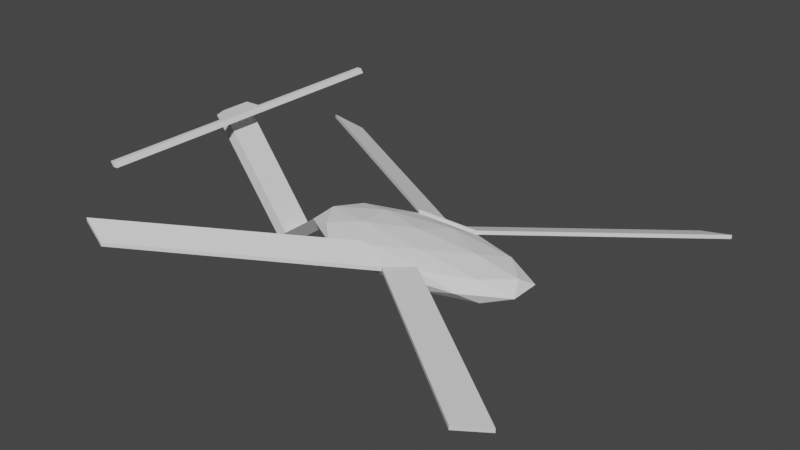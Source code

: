 # Source: ship.blend  (saved by Blender 2.93.21; exported with 4.5.12 LTS)
import bpy
from mathutils import Matrix  # noqa: F401  (used for matrix-valued properties, if any)

bpy.ops.wm.read_factory_settings(use_empty=True)
scene = bpy.context.scene
scene.name = 'Scene'

# ---- collections
col_collection = bpy.data.collections.new('Collection'); scene.collection.children.link(col_collection)

# ---- world
world_world = bpy.data.worlds.new('World'); scene.world = world_world
world_world.use_nodes = True; world_world.node_tree.nodes.clear()
_N = world_world.node_tree.nodes; _L = world_world.node_tree.links
n0 = _N.new('ShaderNodeOutputWorld'); n0.name = 'World Output'; n0.location = (300, 300)
n1 = _N.new('ShaderNodeBackground'); n1.name = 'Background'; n1.location = (10, 300)
n1.inputs[0].default_value = (0.05088, 0.05088, 0.05088, 1.0)
_L.new(n1.outputs[0], n0.inputs[0])
n0.is_active_output = True
world_world.color = (0.05088, 0.05088, 0.05088)
world_world.use_sun_shadow = False
world_world.sun_shadow_jitter_overblur = 0.0

# ---- meshes
me_icosphere_001 = bpy.data.meshes.new('Icosphere.001')
me_icosphere_001.from_pydata([(0.0, 0.0, -1.0), (0.7236, -0.5257, -0.4472), (-0.2764, -0.8506, -0.4472), (-0.8944, 0.0, -0.4472), (-0.2764, 0.8506, -0.4472), (0.7236, 0.5257, -0.4472), (0.2764, -0.8506, 0.4472), (-0.7236, -0.5257, 0.4472), (-0.7236, 0.5257, 0.4472), (0.2764, 0.8506, 0.4472), (0.8944, 0.0, 0.4472), (0.0, 0.0, 1.0), (-0.1625, -0.5, -0.8507), (0.4253, -0.309, -0.8507), (0.2629, -0.809, -0.5257), (0.8506, 0.0, -0.5257), (0.4253, 0.309, -0.8507), (-0.5257, 0.0, -0.8507), (-0.6882, -0.5, -0.5257), (-0.1625, 0.5, -0.8507), (-0.6882, 0.5, -0.5257), (0.2629, 0.809, -0.5257), (0.9511, -0.309, 0.0), (0.9511, 0.309, 0.0), (0.2764, -0.8506, 0.4472), (0.5878, -0.809, 0.0), (-0.9511, -0.309, 0.0), (-0.5878, -0.809, 0.0), (-0.5878, 0.809, 0.0), (-0.9511, 0.309, 0.0), (0.5878, 0.809, 0.0), (0.5878, -0.809, 0.0), (0.6882, -0.5, 0.5257), (-0.2629, -0.809, 0.5257), (-0.8506, 0.0, 0.5257), (-0.2629, 0.809, 0.5257), (0.6882, 0.5, 0.5257), (0.1625, -0.5, 0.8507), (0.5257, 0.0, 0.8507), (-0.4253, -0.309, 0.8507), (-0.4253, 0.309, 0.8507), (0.1625, 0.5, 0.8507), (0.0, -1.0, 0.0), (-0.2764, -0.8506, -0.4472), (0.2629, -0.809, -0.5257), (0.0, 0.0, 1.0), (0.1625, -0.5, 0.8507), (0.1625, 0.5, 0.8507), (0.0, 0.0, 1.0), (0.5257, 0.0, 0.8507), (0.0, 0.0, 1.0), (0.1625, -0.5, 0.8507), (0.2629, -0.809, -0.5257), (-0.2764, -0.8506, -0.4472), (0.0, -1.0, 0.0), (0.5878, -0.809, 0.0), (0.2764, -0.8506, 0.4472), (-0.5878, 0.809, 0.0), (-0.2764, 0.8506, -0.4472), (-0.2764, -0.8506, -0.4472), (0.2764, 0.8506, 0.4472), (-0.2629, 0.809, 0.5257), (0.2629, 0.809, -0.5257), (-0.5878, -0.809, 0.0), (0.5878, 0.809, 0.0), (-0.2629, -0.809, 0.5257), (0.0, 1.0, 0.0), (-0.5878, 0.809, 0.0), (-0.2764, 0.8506, -0.4472), (-0.5878, 0.809, 0.0), (-0.2764, 0.8506, -0.4472), (0.0, 1.0, 0.0), (0.2764, 0.8506, 0.4472), (-0.2629, 0.809, 0.5257), (0.2629, 0.809, -0.5257), (-0.5878, -0.809, 0.0), (0.5878, 0.809, 0.0), (-0.2629, -0.809, 0.5257), (0.2764, -0.8506, 0.4472), (0.0, -1.0, 0.0), (-0.2629, -0.809, 0.5257), (-0.5878, -0.809, 0.0), (-0.2764, -0.8506, -0.4472), (0.2629, -0.809, -0.5257), (0.0, -1.0, 0.0), (0.0, 1.0, 0.0), (-0.2629, 0.809, 0.5257), (0.2764, 0.8506, 0.4472), (0.0, 1.0, 0.0), (-0.5878, 0.809, 0.0), (-0.2629, 0.809, 0.5257), (-0.5878, -0.809, 0.0), (0.0, -1.0, 0.0), (-0.2629, -0.809, 0.5257), (-0.2629, -0.809, 0.5257), (0.0, -1.0, 0.0), (0.0, -1.0, 0.0), (-0.2629, -0.809, 0.5257), (0.5878, 0.809, 0.0), (0.0, 1.0, 0.0), (0.2764, 0.8506, 0.4472), (0.5878, 0.809, 0.0), (0.2629, 0.809, -0.5257), (0.0, 1.0, 0.0), (0.2629, 0.809, -0.5257), (-0.2764, 0.8506, -0.4472), (0.0, 1.0, 0.0), (0.0, -1.0, 0.0), (0.5878, -0.809, 0.0), (0.2764, -0.8506, 0.4472), (0.0, -1.0, 0.0), (0.2629, -0.809, -0.5257), (0.5878, -0.809, 0.0), (0.0, -1.0, 0.0), (0.2764, -0.8506, 0.4472), (-0.2629, -0.809, 0.5257), (0.2764, -0.8506, 0.4472), (-0.2629, -0.809, 0.5257), (-0.2629, -0.809, 0.5257), (0.2764, -0.8506, 0.4472), (0.0, -1.0, 0.0), (0.2764, -0.8506, 0.4472), (0.2764, -0.8506, 0.4472), (0.0, -1.0, 0.0), (-0.2764, 0.8506, -0.4472), (0.0, 1.0, 0.0), (-0.5878, 0.809, 0.0), (0.0, -1.0, 0.0), (-0.2764, -0.8506, -0.4472), (-0.5878, -0.809, 0.0), (0.2629, -0.809, -0.5257), (-0.2764, -0.8506, -0.4472), (0.0, -1.0, 0.0), (-0.2629, 0.809, 0.5257), (0.0, 1.0, 0.0), (0.2764, 0.8506, 0.4472), (-0.5878, 0.809, 0.0), (0.0, 1.0, 0.0), (-0.2629, 0.809, 0.5257), (0.0, -1.0, 0.0), (-0.5878, -0.809, 0.0), (-0.2629, -0.809, 0.5257), (0.0, -1.0, 0.0), (-0.2629, -0.809, 0.5257), (0.0, -1.0, 0.0), (-0.2629, -0.809, 0.5257), (0.0, 1.0, 0.0), (0.5878, 0.809, 0.0), (0.2764, 0.8506, 0.4472), (0.2629, 0.809, -0.5257), (0.5878, 0.809, 0.0), (0.0, 1.0, 0.0), (-0.2764, 0.8506, -0.4472), (0.2629, 0.809, -0.5257), (0.0, 1.0, 0.0), (0.5878, -0.809, 0.0), (0.0, -1.0, 0.0), (0.2764, -0.8506, 0.4472), (0.2629, -0.809, -0.5257), (0.0, -1.0, 0.0), (0.5878, -0.809, 0.0), (0.2764, -0.8506, 0.4472), (0.0, -1.0, 0.0), (-0.2629, -0.809, 0.5257), (-0.2629, -0.809, 0.5257), (0.2764, -0.8506, 0.4472), (-0.2629, -0.809, 0.5257), (0.2764, -0.8506, 0.4472), (0.2764, -0.8506, 0.4472), (0.0, -1.0, 0.0), (0.2764, -0.8506, 0.4472), (0.0, -1.0, 0.0), (-0.2629, 0.809, 0.5257), (0.0, 1.0, 0.0), (0.2764, 0.8506, 0.4472), (0.2764, -0.8506, 0.4472), (0.0, -1.0, 0.0), (-0.2629, -0.809, 0.5257), (-0.2633, 0.809, 0.7107), (-0.0004328, 1.0, 0.185), (0.276, 0.8506, 0.6322), (0.276, -0.8506, 0.6322), (-0.0004328, -1.0, 0.185), (-0.2633, -0.809, 0.7107), (-0.2629, 0.809, 0.5257), (0.0, 1.0, 0.0), (0.2764, 0.8506, 0.4472), (0.2764, -0.8506, 0.4472), (0.0, -1.0, 0.0), (-0.2629, -0.809, 0.5257), (-0.2633, 0.809, 0.7107), (-0.0004328, 1.0, 0.185), (0.276, 0.8506, 0.6322), (0.276, -0.8506, 0.6322), (-0.0004328, -1.0, 0.185), (-0.2633, -0.809, 0.7107), (-0.2629, 0.809, 0.5257), (0.0, 1.0, 0.0), (0.2764, 0.8506, 0.4472), (0.2764, -0.8506, 0.4472), (0.0, -1.0, 0.0), (-0.2629, -0.809, 0.5257), (-0.2633, 0.809, 0.7107), (-0.0004328, 1.0, 0.185), (0.276, 0.8506, 0.6322), (0.276, -0.8506, 0.6322), (-0.0004328, -1.0, 0.185), (-0.2633, -0.809, 0.7107), (1.764, 3.613, 0.4507), (1.487, 3.763, 0.00348), (1.487, 3.763, 0.1885), (1.763, 3.613, 0.6357), (-1.85, 3.534, -0.004329), (-2.113, 3.343, 0.5214), (-2.113, 3.343, 0.7064), (-1.85, 3.534, 0.1806), (-2.113, -3.343, 0.5214), (-1.85, -3.534, -0.004329), (-1.85, -3.534, 0.1806), (-2.113, -3.343, 0.7064), (1.487, -3.763, 0.00348), (1.764, -3.613, 0.4507), (1.763, -3.613, 0.6357), (1.487, -3.763, 0.1885), (-0.9511, 0.309, 0.0), (-0.8506, 0.0, 0.5257), (-0.9511, -0.309, 0.0), (-1.272, -0.309, -1.302), (-1.216, 0.0, -1.749), (-1.272, 0.309, -1.302), (-1.355, -0.309, -1.639), (-1.299, 0.0, -2.086), (-1.355, 0.309, -1.639), (-1.887, 0.309, 3.55), (-1.887, -0.309, 3.55), (-1.97, 0.309, 3.213), (-1.97, -0.309, 3.213), (-1.914, 0.309, 3.762), (-1.914, -0.309, 3.762), (-1.997, 0.309, 3.425), (-1.997, -0.309, 3.425), (-1.753, -0.309, 3.567), (-1.753, 0.309, 3.567), (-1.78, 0.309, 3.779), (-1.78, -0.309, 3.779), (-1.715, -0.309, 3.572), (-1.715, 0.309, 3.572), (-1.741, 0.309, 3.784), (-1.741, -0.309, 3.784), (-1.78, 3.22, 3.779), (-1.741, 3.22, 3.784), (-1.715, 3.22, 3.572), (-1.753, 3.22, 3.567), (-1.753, -3.22, 3.567), (-1.715, -3.22, 3.572), (-1.741, -3.22, 3.784), (-1.78, -3.22, 3.779)], [], [(0, 13, 12), (1, 13, 15), (0, 12, 17), (0, 17, 19), (0, 19, 16), (1, 15, 22), (169, 168, 170, 171), (3, 18, 26), (4, 20, 28), (5, 21, 30), (1, 22, 25), (165, 164, 166, 167), (26, 29, 229, 227), (163, 162, 176, 177), (5, 30, 23), (6, 32, 37), (7, 33, 39), (8, 34, 40), (9, 35, 41), (10, 36, 38), (38, 41, 11), (38, 36, 41), (36, 9, 41), (41, 40, 11), (41, 35, 40), (35, 8, 40), (40, 39, 11), (40, 34, 39), (34, 7, 39), (39, 37, 11), (39, 33, 37), (33, 6, 37), (37, 38, 11), (37, 32, 38), (32, 10, 38), (23, 36, 10), (23, 30, 36), (30, 9, 36), (9, 30, 64, 60), (6, 33, 65, 56), (28, 8, 35), (29, 34, 8), (26, 34, 225, 226), (26, 7, 34), (27, 33, 7), (25, 6, 56, 55), (35, 9, 60, 61), (25, 32, 6), (25, 22, 32), (22, 10, 32), (30, 21, 62, 64), (4, 28, 57, 58), (33, 27, 63, 65), (28, 29, 8), (28, 20, 29), (20, 3, 29), (26, 27, 7), (26, 18, 27), (18, 2, 27), (14, 25, 55, 52), (2, 14, 52, 53), (14, 1, 25), (22, 23, 10), (22, 15, 23), (15, 5, 23), (16, 21, 5), (16, 19, 21), (19, 4, 21), (19, 20, 4), (19, 17, 20), (17, 3, 20), (17, 18, 3), (17, 12, 18), (12, 2, 18), (15, 16, 5), (15, 13, 16), (13, 0, 16), (12, 14, 2), (12, 13, 14), (13, 1, 14), (28, 35, 61, 57), (21, 4, 58, 62), (27, 2, 53, 63), (41, 11, 45, 47), (37, 11, 45, 46), (45, 11, 48, 50), (46, 45, 50, 51), (11, 38, 49, 48), (71, 66, 67, 69), (69, 67, 68, 70), (101, 102, 149, 150), (55, 56, 24, 31), (64, 62, 74, 76), (61, 60, 72, 73), (65, 63, 75, 77), (63, 53, 43, 75), (56, 65, 77, 24), (57, 61, 73, 69), (53, 52, 44, 43), (58, 57, 69, 70), (62, 58, 70, 74), (52, 55, 31, 44), (60, 64, 76, 72), (159, 158, 160), (156, 155, 157), (153, 152, 154), (150, 149, 151), (147, 146, 148), (143, 142, 144, 145), (140, 139, 141), (137, 136, 138), (133, 135, 174, 172), (131, 130, 132), (128, 127, 129), (124, 126, 125), (70, 68, 66, 71), (122, 123, 171, 170), (42, 54, 59, 43), (75, 81, 54, 42), (43, 59, 81, 75), (108, 109, 157, 155), (44, 83, 82, 43), (42, 84, 83, 44), (43, 82, 84, 42), (94, 95, 142, 143), (73, 86, 85, 71), (72, 87, 86, 73), (71, 85, 87, 72), (115, 113, 162, 163), (69, 89, 88, 71), (73, 90, 89, 69), (71, 88, 90, 73), (121, 122, 170, 168), (42, 92, 91, 75), (77, 93, 92, 42), (75, 91, 93, 77), (107, 108, 155, 156), (42, 95, 94, 77), (79, 96, 95, 42), (80, 97, 96, 79), (77, 94, 97, 80), (81, 59, 128, 129), (71, 99, 98, 76), (72, 100, 99, 71), (76, 98, 100, 72), (114, 115, 163, 161), (74, 102, 101, 76), (71, 103, 102, 74), (76, 101, 103, 71), (120, 121, 168, 169), (70, 105, 104, 74), (71, 106, 105, 70), (74, 104, 106, 71), (54, 81, 129, 127), (31, 108, 107, 42), (24, 109, 108, 31), (42, 107, 109, 24), (113, 114, 161, 162), (44, 111, 110, 42), (31, 112, 111, 44), (42, 110, 112, 31), (87, 85, 134, 135), (78, 114, 113, 79), (80, 115, 114, 78), (79, 113, 115, 80), (59, 54, 127, 128), (77, 117, 116, 24), (80, 118, 117, 77), (78, 119, 118, 80), (24, 116, 119, 78), (100, 98, 147, 148), (24, 121, 120, 42), (78, 122, 121, 24), (79, 123, 122, 78), (42, 120, 123, 79), (95, 96, 144, 142), (109, 107, 156, 157), (123, 120, 169, 171), (88, 89, 136, 137), (102, 103, 151, 149), (96, 97, 145, 144), (89, 90, 138, 136), (103, 101, 150, 151), (82, 83, 130, 131), (97, 94, 143, 145), (90, 88, 137, 138), (116, 117, 164, 165), (83, 84, 132, 130), (117, 118, 166, 164), (84, 82, 131, 132), (110, 111, 158, 159), (118, 119, 167, 166), (111, 112, 160, 158), (66, 68, 124, 125), (104, 105, 152, 153), (119, 116, 165, 167), (112, 110, 159, 160), (91, 92, 139, 140), (105, 106, 154, 152), (98, 99, 146, 147), (67, 66, 125, 126), (92, 93, 141, 139), (106, 104, 153, 154), (85, 86, 133, 134), (99, 100, 148, 146), (93, 91, 140, 141), (68, 67, 126, 124), (86, 87, 135, 133), (181, 182, 194, 193), (175, 177, 183, 181), (162, 161, 175, 176), (135, 134, 173, 174), (134, 133, 172, 173), (161, 163, 177, 175), (182, 181, 183), (179, 178, 180), (183, 177, 189, 195), (180, 174, 186, 192), (179, 180, 192, 191), (172, 174, 180, 178), (192, 186, 198, 204), (190, 191, 203, 202), (194, 195, 207, 206), (185, 184, 196, 197), (172, 178, 190, 184), (177, 176, 188, 189), (178, 179, 191, 190), (175, 181, 193, 187), (174, 173, 185, 186), (176, 175, 187, 188), (173, 172, 184, 185), (182, 183, 195, 194), (186, 185, 197, 198), (195, 189, 201, 207), (191, 192, 204, 203), (184, 190, 202, 196), (188, 187, 199, 200), (187, 193, 205, 199), (193, 194, 206, 205), (189, 188, 200, 201), (208, 209, 210, 211), (197, 209, 208, 198), (203, 210, 209, 197), (204, 211, 210, 203), (198, 208, 211, 204), (212, 213, 214, 215), (196, 213, 212, 197), (202, 214, 213, 196), (203, 215, 214, 202), (197, 212, 215, 203), (216, 217, 218, 219), (200, 217, 216, 201), (206, 218, 217, 200), (207, 219, 218, 206), (201, 216, 219, 207), (220, 221, 222, 223), (199, 221, 220, 200), (205, 222, 221, 199), (206, 223, 222, 205), (200, 220, 223, 206), (224, 226, 225), (29, 26, 226, 224), (34, 29, 224, 225), (227, 229, 233, 234), (29, 3, 228, 229), (3, 26, 227, 228), (231, 230, 232), (229, 228, 231, 232), (228, 227, 230, 231), (236, 234, 238, 240), (229, 232, 235, 233), (230, 227, 234, 236), (232, 230, 236, 235), (238, 237, 239, 240), (235, 236, 240, 239), (233, 235, 239, 237), (245, 246, 247, 248), (249, 250, 251, 252), (233, 242, 241, 234), (237, 243, 242, 233), (238, 244, 243, 237), (234, 241, 244, 238), (242, 246, 245, 241), (244, 248, 247, 243), (247, 250, 249, 243), (246, 251, 250, 247), (242, 252, 251, 246), (243, 249, 252, 242), (253, 254, 255, 256), (245, 254, 253, 241), (248, 255, 254, 245), (244, 256, 255, 248), (241, 253, 256, 244)])
_uv = me_icosphere_001.uv_layers.new(name='UVMap')
_uv.uv.foreach_set('vector', [0.1818, 0.0, 0.2273, 0.07873, 0.1364, 0.07873, 0.2727, 0.1575, 0.3182, 0.07873, 0.3636, 0.1575, 0.9091, 0.0, 0.9545, 0.07873, 0.8636, 0.07873, 0.7273, 0.0, 0.7727, 0.07873, 0.6818, 0.07873, 0.5455, 0.0, 0.5909, 0.07873, 0.5, 0.07873, 0.2727, 0.1575, 0.3636, 0.1575, 0.3182, 0.2362, 0.1364, 0.2362, 0.1818, 0.3149, 0.1818, 0.3149, 0.1364, 0.2362, 0.8182, 0.1575, 0.9091, 0.1575, 0.8636, 0.2362, 0.6364, 0.1575, 0.7273, 0.1575, 0.6818, 0.2362, 0.4545, 0.1575, 0.5455, 0.1575, 0.5, 0.2362, 0.2727, 0.1575, 0.3182, 0.2362, 0.2273, 0.2362, 0.1818, 0.3149, 0.09091, 0.3149, 0.09091, 0.3149, 0.1818, 0.3149, 0.8636, 0.2362, 0.7727, 0.2362, 0.7727, 0.2362, 0.8636, 0.2362, 0.09091, 0.3149, 0.1364, 0.2362, 0.1364, 0.2362, 0.09091, 0.3149, 0.4545, 0.1575, 0.5, 0.2362, 0.4091, 0.2362, 0.1818, 0.3149, 0.2727, 0.3149, 0.2273, 0.3937, 0.0, 0.3149, 0.09091, 0.3149, 0.04546, 0.3937, 0.7273, 0.3149, 0.8182, 0.3149, 0.7727, 0.3937, 0.5455, 0.3149, 0.6364, 0.3149, 0.5909, 0.3937, 0.3636, 0.3149, 0.4545, 0.3149, 0.4091, 0.3937, 0.4091, 0.3937, 0.5, 0.3937, 0.4545, 0.4724, 0.4091, 0.3937, 0.4545, 0.3149, 0.5, 0.3937, 0.4545, 0.3149, 0.5455, 0.3149, 0.5, 0.3937, 0.5909, 0.3937, 0.6818, 0.3937, 0.6364, 0.4724, 0.5909, 0.3937, 0.6364, 0.3149, 0.6818, 0.3937, 0.6364, 0.3149, 0.7273, 0.3149, 0.6818, 0.3937, 0.7727, 0.3937, 0.8636, 0.3937, 0.8182, 0.4724, 0.7727, 0.3937, 0.8182, 0.3149, 0.8636, 0.3937, 0.8182, 0.3149, 0.9091, 0.3149, 0.8636, 0.3937, 0.04546, 0.3937, 0.1364, 0.3937, 0.09091, 0.4724, 0.04546, 0.3937, 0.09091, 0.3149, 0.1364, 0.3937, 0.09091, 0.3149, 0.1818, 0.3149, 0.1364, 0.3937, 0.2273, 0.3937, 0.3182, 0.3937, 0.2727, 0.4724, 0.2273, 0.3937, 0.2727, 0.3149, 0.3182, 0.3937, 0.2727, 0.3149, 0.3636, 0.3149, 0.3182, 0.3937, 0.4091, 0.2362, 0.4545, 0.3149, 0.3636, 0.3149, 0.4091, 0.2362, 0.5, 0.2362, 0.4545, 0.3149, 0.5, 0.2362, 0.5455, 0.3149, 0.4545, 0.3149, 0.5455, 0.3149, 0.5, 0.2362, 0.5, 0.2362, 0.5455, 0.3149, 0.1818, 0.3149, 0.09091, 0.3149, 0.09091, 0.3149, 0.1818, 0.3149, 0.6818, 0.2362, 0.7273, 0.3149, 0.6364, 0.3149, 0.7727, 0.2362, 0.8182, 0.3149, 0.7273, 0.3149, 0.8636, 0.2362, 0.8182, 0.3149, 0.8182, 0.3149, 0.8636, 0.2362, 0.8636, 0.2362, 0.9091, 0.3149, 0.8182, 0.3149, 0.04546, 0.2362, 0.09091, 0.3149, 0.0, 0.3149, 0.2273, 0.2362, 0.1818, 0.3149, 0.1818, 0.3149, 0.2273, 0.2362, 0.6364, 0.3149, 0.5455, 0.3149, 0.5455, 0.3149, 0.6364, 0.3149, 0.2273, 0.2362, 0.2727, 0.3149, 0.1818, 0.3149, 0.2273, 0.2362, 0.3182, 0.2362, 0.2727, 0.3149, 0.3182, 0.2362, 0.3636, 0.3149, 0.2727, 0.3149, 0.5, 0.2362, 0.5455, 0.1575, 0.5455, 0.1575, 0.5, 0.2362, 0.6364, 0.1575, 0.6818, 0.2362, 0.6818, 0.2362, 0.6364, 0.1575, 0.09091, 0.3149, 0.04546, 0.2362, 0.04546, 0.2362, 0.09091, 0.3149, 0.6818, 0.2362, 0.7727, 0.2362, 0.7273, 0.3149, 0.6818, 0.2362, 0.7273, 0.1575, 0.7727, 0.2362, 0.7273, 0.1575, 0.8182, 0.1575, 0.7727, 0.2362, 0.8636, 0.2362, 0.9545, 0.2362, 0.9091, 0.3149, 0.8636, 0.2362, 0.9091, 0.1575, 0.9545, 0.2362, 0.9091, 0.1575, 1.0, 0.1575, 0.9545, 0.2362, 0.1818, 0.1575, 0.2273, 0.2362, 0.2273, 0.2362, 0.1818, 0.1575, 0.09091, 0.1575, 0.1818, 0.1575, 0.1818, 0.1575, 0.09091, 0.1575, 0.1818, 0.1575, 0.2727, 0.1575, 0.2273, 0.2362, 0.3182, 0.2362, 0.4091, 0.2362, 0.3636, 0.3149, 0.3182, 0.2362, 0.3636, 0.1575, 0.4091, 0.2362, 0.3636, 0.1575, 0.4545, 0.1575, 0.4091, 0.2362, 0.5, 0.07873, 0.5455, 0.1575, 0.4545, 0.1575, 0.5, 0.07873, 0.5909, 0.07873, 0.5455, 0.1575, 0.5909, 0.07873, 0.6364, 0.1575, 0.5455, 0.1575, 0.6818, 0.07873, 0.7273, 0.1575, 0.6364, 0.1575, 0.6818, 0.07873, 0.7727, 0.07873, 0.7273, 0.1575, 0.7727, 0.07873, 0.8182, 0.1575, 0.7273, 0.1575, 0.8636, 0.07873, 0.9091, 0.1575, 0.8182, 0.1575, 0.8636, 0.07873, 0.9545, 0.07873, 0.9091, 0.1575, 0.9545, 0.07873, 1.0, 0.1575, 0.9091, 0.1575, 0.3636, 0.1575, 0.4091, 0.07873, 0.4545, 0.1575, 0.3636, 0.1575, 0.3182, 0.07873, 0.4091, 0.07873, 0.3182, 0.07873, 0.3636, 0.0, 0.4091, 0.07873, 0.1364, 0.07873, 0.1818, 0.1575, 0.09091, 0.1575, 0.1364, 0.07873, 0.2273, 0.07873, 0.1818, 0.1575, 0.2273, 0.07873, 0.2727, 0.1575, 0.1818, 0.1575, 0.6818, 0.2362, 0.6364, 0.3149, 0.6364, 0.3149, 0.6818, 0.2362, 0.5455, 0.1575, 0.6364, 0.1575, 0.6364, 0.1575, 0.5455, 0.1575, 0.9545, 0.2362, 1.0, 0.1575, 1.0, 0.1575, 0.9545, 0.2362, 0.5, 0.3937, 0.4545, 0.4724, 0.4545, 0.4724, 0.5, 0.3937, 0.1364, 0.3937, 0.09091, 0.4724, 0.09091, 0.4724, 0.1364, 0.3937, 0.4545, 0.4724, 0.4545, 0.4724, 0.4545, 0.4724, 0.4545, 0.4724, 0.1364, 0.3937, 0.09091, 0.4724, 0.09091, 0.4724, 0.1364, 0.3937, 0.4545, 0.4724, 0.4091, 0.3937, 0.4091, 0.3937, 0.4545, 0.4724, 0.5909, 0.2362, 0.5909, 0.2362, 0.6818, 0.2362, 0.6818, 0.2362, 0.6818, 0.2362, 0.6818, 0.2362, 0.6364, 0.1575, 0.6364, 0.1575, 0.5, 0.2362, 0.5455, 0.1575, 0.5455, 0.1575, 0.5, 0.2362, 0.2273, 0.2362, 0.1818, 0.3149, 0.1818, 0.3149, 0.2273, 0.2362, 0.5, 0.2362, 0.5455, 0.1575, 0.5455, 0.1575, 0.5, 0.2362, 0.6364, 0.3149, 0.5455, 0.3149, 0.5455, 0.3149, 0.6364, 0.3149, 0.09091, 0.3149, 0.04546, 0.2362, 0.04546, 0.2362, 0.09091, 0.3149, 0.9545, 0.2362, 1.0, 0.1575, 1.0, 0.1575, 0.9545, 0.2362, 0.1818, 0.3149, 0.09091, 0.3149, 0.09091, 0.3149, 0.1818, 0.3149, 0.6818, 0.2362, 0.6364, 0.3149, 0.6364, 0.3149, 0.6818, 0.2362, 0.09091, 0.1575, 0.1818, 0.1575, 0.1818, 0.1575, 0.09091, 0.1575, 0.6364, 0.1575, 0.6818, 0.2362, 0.6818, 0.2362, 0.6364, 0.1575, 0.5455, 0.1575, 0.6364, 0.1575, 0.6364, 0.1575, 0.5455, 0.1575, 0.1818, 0.1575, 0.2273, 0.2362, 0.2273, 0.2362, 0.1818, 0.1575, 0.5455, 0.3149, 0.5, 0.2362, 0.5, 0.2362, 0.5455, 0.3149, 0.1364, 0.2362, 0.1818, 0.1575, 0.2273, 0.2362, 0.1364, 0.2362, 0.2273, 0.2362, 0.1818, 0.3149, 0.5455, 0.1575, 0.6364, 0.1575, 0.5909, 0.2362, 0.5, 0.2362, 0.5455, 0.1575, 0.5909, 0.2362, 0.5, 0.2362, 0.5909, 0.2362, 0.5455, 0.3149, 0.09091, 0.3149, 0.1364, 0.2362, 0.1364, 0.2362, 0.09091, 0.3149, 0.04546, 0.2362, 0.1364, 0.2362, 0.09091, 0.3149, 0.5909, 0.2362, 0.6818, 0.2362, 0.6364, 0.3149, 0.6364, 0.3149, 0.5455, 0.3149, 0.5455, 0.3149, 0.6364, 0.3149, 0.09091, 0.1575, 0.1818, 0.1575, 0.1364, 0.2362, 0.09091, 0.1575, 0.1364, 0.2362, 0.04546, 0.2362, 0.6364, 0.1575, 0.6818, 0.2362, 0.5909, 0.2362, 0.6364, 0.1575, 0.6364, 0.1575, 0.5909, 0.2362, 0.5909, 0.2362, 0.1818, 0.3149, 0.1364, 0.2362, 0.1364, 0.2362, 0.1818, 0.3149, 0.1364, 0.2362, 0.1364, 0.2362, 0.09091, 0.1575, 0.09091, 0.1575, 0.04546, 0.2362, 0.04546, 0.2362, 0.1364, 0.2362, 0.1364, 0.2362, 0.09091, 0.1575, 0.09091, 0.1575, 0.04546, 0.2362, 0.04546, 0.2362, 0.2273, 0.2362, 0.1818, 0.3149, 0.1818, 0.3149, 0.2273, 0.2362, 0.1818, 0.1575, 0.1818, 0.1575, 0.09091, 0.1575, 0.09091, 0.1575, 0.1364, 0.2362, 0.1364, 0.2362, 0.1818, 0.1575, 0.1818, 0.1575, 0.09091, 0.1575, 0.09091, 0.1575, 0.1364, 0.2362, 0.1364, 0.2362, 0.09091, 0.3149, 0.1364, 0.2362, 0.1364, 0.2362, 0.09091, 0.3149, 0.6364, 0.3149, 0.6364, 0.3149, 0.5909, 0.2362, 0.5909, 0.2362, 0.5455, 0.3149, 0.5455, 0.3149, 0.6364, 0.3149, 0.6364, 0.3149, 0.5909, 0.2362, 0.5909, 0.2362, 0.5455, 0.3149, 0.5455, 0.3149, 0.09091, 0.3149, 0.1364, 0.2362, 0.1364, 0.2362, 0.09091, 0.3149, 0.6818, 0.2362, 0.6818, 0.2362, 0.5909, 0.2362, 0.5909, 0.2362, 0.6364, 0.3149, 0.6364, 0.3149, 0.6818, 0.2362, 0.6818, 0.2362, 0.5909, 0.2362, 0.5909, 0.2362, 0.6364, 0.3149, 0.6364, 0.3149, 0.1818, 0.3149, 0.1818, 0.3149, 0.1818, 0.3149, 0.1818, 0.3149, 0.1364, 0.2362, 0.1364, 0.2362, 0.04546, 0.2362, 0.04546, 0.2362, 0.09091, 0.3149, 0.09091, 0.3149, 0.1364, 0.2362, 0.1364, 0.2362, 0.04546, 0.2362, 0.04546, 0.2362, 0.09091, 0.3149, 0.09091, 0.3149, 0.1364, 0.2362, 0.2273, 0.2362, 0.2273, 0.2362, 0.1364, 0.2362, 0.1364, 0.2362, 0.1364, 0.2362, 0.09091, 0.3149, 0.09091, 0.3149, 0.1364, 0.2362, 0.1364, 0.2362, 0.1364, 0.2362, 0.1364, 0.2362, 0.09091, 0.3149, 0.09091, 0.3149, 0.1364, 0.2362, 0.1364, 0.2362, 0.09091, 0.3149, 0.09091, 0.3149, 0.09091, 0.3149, 0.09091, 0.3149, 0.04546, 0.2362, 0.09091, 0.1575, 0.09091, 0.1575, 0.04546, 0.2362, 0.5909, 0.2362, 0.5909, 0.2362, 0.5, 0.2362, 0.5, 0.2362, 0.5455, 0.3149, 0.5455, 0.3149, 0.5909, 0.2362, 0.5909, 0.2362, 0.5, 0.2362, 0.5, 0.2362, 0.5455, 0.3149, 0.5455, 0.3149, 0.1818, 0.3149, 0.09091, 0.3149, 0.09091, 0.3149, 0.1818, 0.3149, 0.5455, 0.1575, 0.5455, 0.1575, 0.5, 0.2362, 0.5, 0.2362, 0.5909, 0.2362, 0.5909, 0.2362, 0.5455, 0.1575, 0.5455, 0.1575, 0.5, 0.2362, 0.5, 0.2362, 0.5909, 0.2362, 0.5909, 0.2362, 0.1364, 0.2362, 0.1818, 0.3149, 0.1818, 0.3149, 0.1364, 0.2362, 0.6364, 0.1575, 0.6364, 0.1575, 0.5455, 0.1575, 0.5455, 0.1575, 0.5909, 0.2362, 0.5909, 0.2362, 0.6364, 0.1575, 0.6364, 0.1575, 0.5455, 0.1575, 0.5455, 0.1575, 0.5909, 0.2362, 0.5909, 0.2362, 0.1364, 0.2362, 0.04546, 0.2362, 0.04546, 0.2362, 0.1364, 0.2362, 0.2273, 0.2362, 0.2273, 0.2362, 0.1364, 0.2362, 0.1364, 0.2362, 0.1818, 0.3149, 0.1818, 0.3149, 0.2273, 0.2362, 0.2273, 0.2362, 0.1364, 0.2362, 0.1364, 0.2362, 0.1818, 0.3149, 0.1818, 0.3149, 0.1364, 0.2362, 0.1818, 0.3149, 0.1818, 0.3149, 0.1364, 0.2362, 0.1818, 0.1575, 0.1818, 0.1575, 0.1364, 0.2362, 0.1364, 0.2362, 0.2273, 0.2362, 0.2273, 0.2362, 0.1818, 0.1575, 0.1818, 0.1575, 0.1364, 0.2362, 0.1364, 0.2362, 0.2273, 0.2362, 0.2273, 0.2362, 0.5455, 0.3149, 0.5909, 0.2362, 0.5909, 0.2362, 0.5455, 0.3149, 0.1818, 0.3149, 0.1818, 0.3149, 0.1364, 0.2362, 0.1364, 0.2362, 0.09091, 0.3149, 0.09091, 0.3149, 0.1818, 0.3149, 0.1818, 0.3149, 0.1364, 0.2362, 0.1364, 0.2362, 0.09091, 0.3149, 0.09091, 0.3149, 0.09091, 0.1575, 0.1364, 0.2362, 0.1364, 0.2362, 0.09091, 0.1575, 0.09091, 0.3149, 0.09091, 0.3149, 0.1818, 0.3149, 0.1818, 0.3149, 0.09091, 0.3149, 0.09091, 0.3149, 0.09091, 0.3149, 0.09091, 0.3149, 0.1818, 0.3149, 0.1818, 0.3149, 0.09091, 0.3149, 0.09091, 0.3149, 0.1818, 0.3149, 0.1818, 0.3149, 0.1818, 0.3149, 0.1818, 0.3149, 0.5455, 0.3149, 0.5, 0.2362, 0.5, 0.2362, 0.5455, 0.3149, 0.1818, 0.3149, 0.1818, 0.3149, 0.1364, 0.2362, 0.1364, 0.2362, 0.1818, 0.3149, 0.1818, 0.3149, 0.1818, 0.3149, 0.1818, 0.3149, 0.1364, 0.2362, 0.1364, 0.2362, 0.1818, 0.3149, 0.1818, 0.3149, 0.1364, 0.2362, 0.1364, 0.2362, 0.1364, 0.2362, 0.1364, 0.2362, 0.1364, 0.2362, 0.1364, 0.2362, 0.1364, 0.2362, 0.1364, 0.2362, 0.1818, 0.3149, 0.1364, 0.2362, 0.1364, 0.2362, 0.1818, 0.3149, 0.1364, 0.2362, 0.1364, 0.2362, 0.1364, 0.2362, 0.1364, 0.2362, 0.5909, 0.2362, 0.6818, 0.2362, 0.6818, 0.2362, 0.5909, 0.2362, 0.5455, 0.1575, 0.5909, 0.2362, 0.5909, 0.2362, 0.5455, 0.1575, 0.1364, 0.2362, 0.09091, 0.3149, 0.09091, 0.3149, 0.1364, 0.2362, 0.6818, 0.2362, 0.6364, 0.3149, 0.6364, 0.3149, 0.6818, 0.2362, 0.5909, 0.2362, 0.5, 0.2362, 0.5, 0.2362, 0.5909, 0.2362, 0.09091, 0.1575, 0.1818, 0.1575, 0.1818, 0.1575, 0.09091, 0.1575, 0.09091, 0.3149, 0.09091, 0.3149, 0.09091, 0.3149, 0.09091, 0.3149, 0.6364, 0.3149, 0.5909, 0.2362, 0.5909, 0.2362, 0.6364, 0.3149, 0.1818, 0.3149, 0.09091, 0.3149, 0.09091, 0.3149, 0.1818, 0.3149, 0.1818, 0.1575, 0.1364, 0.2362, 0.1364, 0.2362, 0.1818, 0.1575, 0.09091, 0.3149, 0.09091, 0.3149, 0.09091, 0.3149, 0.09091, 0.3149, 0.1364, 0.2362, 0.09091, 0.1575, 0.09091, 0.1575, 0.1364, 0.2362, 0.1364, 0.2362, 0.1818, 0.1575, 0.1818, 0.1575, 0.1364, 0.2362, 0.09091, 0.3149, 0.1818, 0.3149, 0.1818, 0.3149, 0.09091, 0.3149, 0.1818, 0.1575, 0.2273, 0.2362, 0.2273, 0.2362, 0.1818, 0.1575, 0.5909, 0.2362, 0.6364, 0.1575, 0.6364, 0.1575, 0.5909, 0.2362, 0.5455, 0.1575, 0.6364, 0.1575, 0.6364, 0.1575, 0.5455, 0.1575, 0.1818, 0.3149, 0.1818, 0.3149, 0.1818, 0.3149, 0.1818, 0.3149, 0.2273, 0.2362, 0.1364, 0.2362, 0.1364, 0.2362, 0.2273, 0.2362, 0.04546, 0.2362, 0.1364, 0.2362, 0.1364, 0.2362, 0.04546, 0.2362, 0.6364, 0.1575, 0.5909, 0.2362, 0.5909, 0.2362, 0.6364, 0.1575, 0.5, 0.2362, 0.5909, 0.2362, 0.5909, 0.2362, 0.5, 0.2362, 0.6818, 0.2362, 0.5909, 0.2362, 0.5909, 0.2362, 0.6818, 0.2362, 0.1364, 0.2362, 0.09091, 0.3149, 0.09091, 0.3149, 0.1364, 0.2362, 0.5909, 0.2362, 0.5455, 0.1575, 0.5455, 0.1575, 0.5909, 0.2362, 0.5909, 0.2362, 0.6364, 0.3149, 0.6364, 0.3149, 0.5909, 0.2362, 0.5909, 0.2362, 0.5455, 0.3149, 0.5455, 0.3149, 0.5909, 0.2362, 0.09091, 0.3149, 0.04546, 0.2362, 0.04546, 0.2362, 0.09091, 0.3149, 0.6364, 0.1575, 0.6818, 0.2362, 0.6818, 0.2362, 0.6364, 0.1575, 0.6364, 0.3149, 0.5455, 0.3149, 0.5455, 0.3149, 0.6364, 0.3149, 0.1818, 0.3149, 0.1364, 0.2362, 0.1364, 0.2362, 0.1818, 0.3149, 0.1818, 0.3149, 0.09091, 0.3149, 0.09091, 0.3149, 0.1818, 0.3149, 0.1364, 0.2362, 0.1818, 0.3149, 0.1818, 0.3149, 0.1364, 0.2362, 0.5455, 0.3149, 0.5909, 0.2362, 0.5909, 0.2362, 0.5455, 0.3149, 0.5909, 0.2362, 0.6364, 0.3149, 0.6364, 0.3149, 0.5909, 0.2362, 0.1818, 0.3149, 0.09091, 0.3149, 0.09091, 0.3149, 0.1818, 0.3149, 0.1364, 0.2362, 0.1818, 0.3149, 0.09091, 0.3149, 0.5909, 0.2362, 0.6364, 0.3149, 0.5455, 0.3149, 0.09091, 0.3149, 0.09091, 0.3149, 0.09091, 0.3149, 0.09091, 0.3149, 0.5455, 0.3149, 0.5455, 0.3149, 0.5455, 0.3149, 0.5455, 0.3149, 0.5909, 0.2362, 0.5455, 0.3149, 0.5455, 0.3149, 0.5909, 0.2362, 0.6364, 0.3149, 0.5455, 0.3149, 0.5455, 0.3149, 0.6364, 0.3149, 0.5455, 0.3149, 0.5455, 0.3149, 0.5455, 0.3149, 0.5455, 0.3149, 0.6364, 0.3149, 0.5909, 0.2362, 0.5909, 0.2362, 0.6364, 0.3149, 0.1364, 0.2362, 0.09091, 0.3149, 0.09091, 0.3149, 0.1364, 0.2362, 0.5909, 0.2362, 0.6364, 0.3149, 0.6364, 0.3149, 0.5909, 0.2362, 0.6364, 0.3149, 0.6364, 0.3149, 0.6364, 0.3149, 0.6364, 0.3149, 0.09091, 0.3149, 0.1364, 0.2362, 0.1364, 0.2362, 0.09091, 0.3149, 0.6364, 0.3149, 0.5909, 0.2362, 0.5909, 0.2362, 0.6364, 0.3149, 0.1818, 0.3149, 0.1818, 0.3149, 0.1818, 0.3149, 0.1818, 0.3149, 0.5455, 0.3149, 0.5909, 0.2362, 0.5909, 0.2362, 0.5455, 0.3149, 0.1364, 0.2362, 0.1818, 0.3149, 0.1818, 0.3149, 0.1364, 0.2362, 0.5909, 0.2362, 0.6364, 0.3149, 0.6364, 0.3149, 0.5909, 0.2362, 0.1364, 0.2362, 0.09091, 0.3149, 0.09091, 0.3149, 0.1364, 0.2362, 0.5455, 0.3149, 0.5909, 0.2362, 0.5909, 0.2362, 0.5455, 0.3149, 0.09091, 0.3149, 0.09091, 0.3149, 0.09091, 0.3149, 0.09091, 0.3149, 0.5909, 0.2362, 0.5455, 0.3149, 0.5455, 0.3149, 0.5909, 0.2362, 0.6364, 0.3149, 0.6364, 0.3149, 0.6364, 0.3149, 0.6364, 0.3149, 0.1364, 0.2362, 0.1818, 0.3149, 0.1818, 0.3149, 0.1364, 0.2362, 0.1818, 0.3149, 0.1818, 0.3149, 0.1818, 0.3149, 0.1818, 0.3149, 0.1818, 0.3149, 0.1364, 0.2362, 0.1364, 0.2362, 0.1818, 0.3149, 0.09091, 0.3149, 0.1364, 0.2362, 0.1364, 0.2362, 0.09091, 0.3149, 0.5455, 0.3149, 0.5909, 0.2362, 0.5909, 0.2362, 0.5455, 0.3149, 0.5909, 0.2362, 0.5909, 0.2362, 0.5455, 0.3149, 0.5455, 0.3149, 0.5909, 0.2362, 0.5909, 0.2362, 0.5909, 0.2362, 0.5909, 0.2362, 0.5455, 0.3149, 0.5455, 0.3149, 0.5909, 0.2362, 0.5909, 0.2362, 0.5455, 0.3149, 0.5455, 0.3149, 0.5455, 0.3149, 0.5455, 0.3149, 0.5909, 0.2362, 0.6364, 0.3149, 0.6364, 0.3149, 0.5909, 0.2362, 0.6364, 0.3149, 0.6364, 0.3149, 0.5909, 0.2362, 0.5909, 0.2362, 0.6364, 0.3149, 0.6364, 0.3149, 0.6364, 0.3149, 0.6364, 0.3149, 0.5909, 0.2362, 0.5909, 0.2362, 0.6364, 0.3149, 0.6364, 0.3149, 0.5909, 0.2362, 0.5909, 0.2362, 0.5909, 0.2362, 0.5909, 0.2362, 0.09091, 0.3149, 0.1364, 0.2362, 0.1364, 0.2362, 0.09091, 0.3149, 0.1364, 0.2362, 0.1364, 0.2362, 0.09091, 0.3149, 0.09091, 0.3149, 0.1364, 0.2362, 0.1364, 0.2362, 0.1364, 0.2362, 0.1364, 0.2362, 0.09091, 0.3149, 0.09091, 0.3149, 0.1364, 0.2362, 0.1364, 0.2362, 0.09091, 0.3149, 0.09091, 0.3149, 0.09091, 0.3149, 0.09091, 0.3149, 0.1364, 0.2362, 0.1818, 0.3149, 0.1818, 0.3149, 0.1364, 0.2362, 0.1818, 0.3149, 0.1818, 0.3149, 0.1364, 0.2362, 0.1364, 0.2362, 0.1818, 0.3149, 0.1818, 0.3149, 0.1818, 0.3149, 0.1818, 0.3149, 0.1364, 0.2362, 0.1364, 0.2362, 0.1818, 0.3149, 0.1818, 0.3149, 0.1364, 0.2362, 0.1364, 0.2362, 0.1364, 0.2362, 0.1364, 0.2362, 0.7727, 0.2362, 0.8636, 0.2362, 0.8182, 0.3149, 0.7727, 0.2362, 0.8636, 0.2362, 0.8636, 0.2362, 0.7727, 0.2362, 0.8182, 0.3149, 0.7727, 0.2362, 0.7727, 0.2362, 0.8182, 0.3149, 0.8636, 0.2362, 0.7727, 0.2362, 0.7727, 0.2362, 0.8636, 0.2362, 0.7727, 0.2362, 0.8182, 0.1575, 0.8182, 0.1575, 0.7727, 0.2362, 0.8182, 0.1575, 0.8636, 0.2362, 0.8636, 0.2362, 0.8182, 0.1575, 0.8182, 0.1575, 0.8636, 0.2362, 0.7727, 0.2362, 0.7727, 0.2362, 0.8182, 0.1575, 0.8182, 0.1575, 0.7727, 0.2362, 0.8182, 0.1575, 0.8636, 0.2362, 0.8636, 0.2362, 0.8182, 0.1575, 0.8636, 0.2362, 0.8636, 0.2362, 0.8636, 0.2362, 0.8636, 0.2362, 0.7727, 0.2362, 0.7727, 0.2362, 0.7727, 0.2362, 0.7727, 0.2362, 0.8636, 0.2362, 0.8636, 0.2362, 0.8636, 0.2362, 0.8636, 0.2362, 0.7727, 0.2362, 0.8636, 0.2362, 0.8636, 0.2362, 0.7727, 0.2362, 0.8636, 0.2362, 0.7727, 0.2362, 0.7727, 0.2362, 0.8636, 0.2362, 0.7727, 0.2362, 0.8636, 0.2362, 0.8636, 0.2362, 0.7727, 0.2362, 0.7727, 0.2362, 0.7727, 0.2362, 0.7727, 0.2362, 0.7727, 0.2362, 0.8636, 0.2362, 0.7727, 0.2362, 0.7727, 0.2362, 0.8636, 0.2362, 0.7727, 0.2362, 0.7727, 0.2362, 0.7727, 0.2362, 0.7727, 0.2362, 0.7727, 0.2362, 0.7727, 0.2362, 0.8636, 0.2362, 0.8636, 0.2362, 0.7727, 0.2362, 0.7727, 0.2362, 0.7727, 0.2362, 0.7727, 0.2362, 0.8636, 0.2362, 0.8636, 0.2362, 0.7727, 0.2362, 0.7727, 0.2362, 0.8636, 0.2362, 0.8636, 0.2362, 0.8636, 0.2362, 0.8636, 0.2362, 0.7727, 0.2362, 0.7727, 0.2362, 0.8636, 0.2362, 0.8636, 0.2362, 0.8636, 0.2362, 0.8636, 0.2362, 0.7727, 0.2362, 0.7727, 0.2362, 0.7727, 0.2362, 0.7727, 0.2362, 0.7727, 0.2362, 0.7727, 0.2362, 0.7727, 0.2362, 0.7727, 0.2362, 0.7727, 0.2362, 0.7727, 0.2362, 0.7727, 0.2362, 0.7727, 0.2362, 0.7727, 0.2362, 0.7727, 0.2362, 0.7727, 0.2362, 0.7727, 0.2362, 0.7727, 0.2362, 0.7727, 0.2362, 0.8636, 0.2362, 0.8636, 0.2362, 0.8636, 0.2362, 0.8636, 0.2362, 0.8636, 0.2362, 0.8636, 0.2362, 0.8636, 0.2362, 0.8636, 0.2362, 0.8636, 0.2362, 0.8636, 0.2362, 0.8636, 0.2362, 0.8636, 0.2362, 0.8636, 0.2362, 0.8636, 0.2362, 0.8636, 0.2362, 0.8636, 0.2362, 0.8636, 0.2362, 0.8636, 0.2362, 0.8636, 0.2362, 0.8636, 0.2362])
me_icosphere_001.use_remesh_fix_poles = True
me_icosphere_001.use_remesh_preserve_attributes = False
me_icosphere_001.update()

# ---- objects
ob_icosphere = bpy.data.objects.new('Icosphere', me_icosphere_001)

# ---- transforms, parenting, visibility, modifiers, constraints
ob_icosphere.location = (0.0, 0.0, 0.0)
ob_icosphere.scale = (2.409, 1.0, 0.4258)

# ---- collection membership
col_collection.objects.link(ob_icosphere)

# ---- scene / render settings (as saved in the file)
scene.frame_start = 1; scene.frame_end = 250; scene.frame_set(1)
scene.render.engine = 'BLENDER_EEVEE_NEXT'
scene.cycles.use_denoising = False
scene.cycles.samples = 128
scene.cycles.sampling_pattern = 'TABULATED_SOBOL'
scene.cycles.use_adaptive_sampling = False
scene.cycles.use_light_tree = False
scene.view_settings.view_transform = 'Filmic'
bpy.context.view_layer.update()

# ---- added for rendering (the .blend has no active camera and no usable light): camera, sun
cam_auto = bpy.data.cameras.new('AutoCamera')
cam_auto.lens = 50.0
cam_auto.sensor_width = 36.0
cam_auto.clip_end = 1000.0
ob_auto_camera = bpy.data.objects.new('AutoCamera', cam_auto)
scene.collection.objects.link(ob_auto_camera)
ob_auto_camera.location = (10.9153, -13.6037, 9.43053)
ob_auto_camera.rotation_euler = (1.09748, -7.21219e-08, 0.694738)
scene.camera = ob_auto_camera
light_auto_sun = bpy.data.lights.new('AutoSun', 'SUN')
light_auto_sun.energy = 3.0
light_auto_sun.angle = 0.0523599
ob_auto_sun = bpy.data.objects.new('AutoSun', light_auto_sun)
scene.collection.objects.link(ob_auto_sun)
ob_auto_sun.rotation_euler = (0.872665, 0.174533, 0.523599)
bpy.context.view_layer.update()
